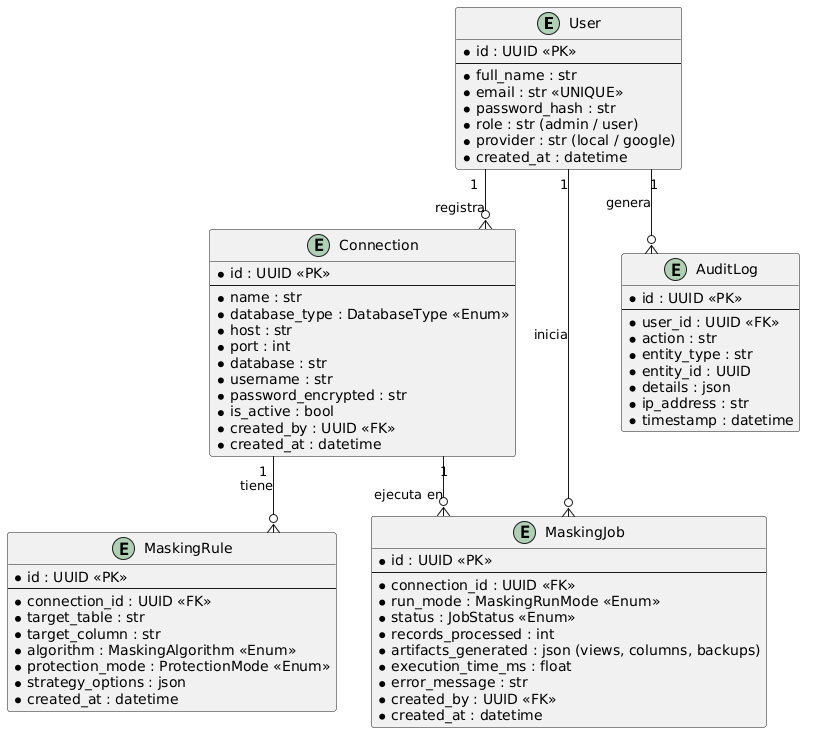

The diagram above was rendered by PlantUML. Its source (embedded in the PNG):
@startuml
skinparam linetype ortho
skinparam Shadowing false

entity "User" as user {
  * id : UUID <<PK>>
  --
  * full_name : str
  * email : str <<UNIQUE>>
  * password_hash : str
  * role : str (admin / user)
  * provider : str (local / google)
  * created_at : datetime
}

entity "Connection" as conn {
  * id : UUID <<PK>>
  --
  * name : str
  * database_type : DatabaseType <<Enum>>
  * host : str
  * port : int
  * database : str
  * username : str
  * password_encrypted : str
  * is_active : bool
  * created_by : UUID <<FK>>
  * created_at : datetime
}

entity "MaskingRule" as rule {
  * id : UUID <<PK>>
  --
  * connection_id : UUID <<FK>>
  * target_table : str
  * target_column : str
  * algorithm : MaskingAlgorithm <<Enum>>
  * protection_mode : ProtectionMode <<Enum>>
  * strategy_options : json
  * created_at : datetime
}

entity "MaskingJob" as job {
  * id : UUID <<PK>>
  --
  * connection_id : UUID <<FK>>
  * run_mode : MaskingRunMode <<Enum>>
  * status : JobStatus <<Enum>>
  * records_processed : int
  * artifacts_generated : json (views, columns, backups)
  * execution_time_ms : float
  * error_message : str
  * created_by : UUID <<FK>>
  * created_at : datetime
}

entity "AuditLog" as audit {
  * id : UUID <<PK>>
  --
  * user_id : UUID <<FK>>
  * action : str
  * entity_type : str
  * entity_id : UUID
  * details : json
  * ip_address : str
  * timestamp : datetime
}

user "1" --o{ conn : "registra"
conn "1" --o{ rule : "tiene"
conn "1" --o{ job : "ejecuta en"
user "1" --o{ job : "inicia"
user "1" --o{ audit : "genera"
@enduml